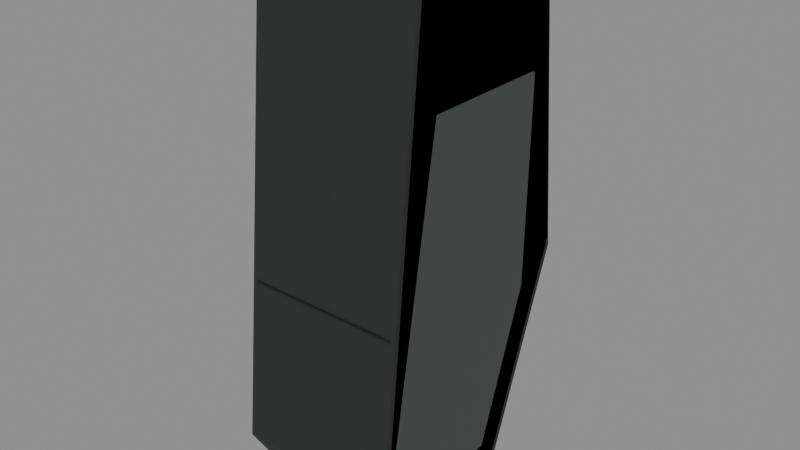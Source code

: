 # Source: ak_grip.blend  (saved by Blender 5.2.45; exported with 4.5.12 LTS)
import bpy
from mathutils import Matrix  # noqa: F401  (used for matrix-valued properties, if any)

bpy.ops.wm.read_factory_settings(use_empty=True)
scene = bpy.context.scene
scene.name = 'RAID_Attachment_ak_grip'

# ---- images (referenced by path relative to the original .blend; pixels are not part of the script)
import os
ASSET_DIR = os.environ.get("B2B_ASSET_DIR", "")  # directory of the original .blend (textures are referenced by path, not embedded)
HERE = os.path.dirname(os.path.abspath(__file__))  # packed textures are extracted next to this script under _unpacked/

def load_image(name, relpath, width, height, colorspace="sRGB"):
    """Load a texture the original file referenced (path relative to the .blend, or extracted next to this script)."""
    p = next((c for c in (os.path.join(HERE, relpath), os.path.join(ASSET_DIR, relpath)) if relpath and os.path.exists(c)), "")
    if p:
        img = bpy.data.images.load(p, check_existing=True)
        img.name = name
    else:  # same state as the original file: an image datablock whose file is absent (Cycles renders it pink)
        img = bpy.data.images.new(name, width, height)
        img.source = "FILE"
        img.filepath = "//" + (relpath or name)
    img.colorspace_settings.name = colorspace
    return img
img_raid_original_polymer_grain_006 = load_image('RAID_Original_polymer_Grain.006', '_unpacked/polymer-grain.b483cae4.png', 256, 256, 'sRGB')

# ---- materials (node trees are filled in below, after node groups)
mat_raid_original_attachment_polymer_006 = bpy.data.materials.new('RAID_Original_Attachment_polymer.006')
mat_raid_original_attachment_polymer_006.diffuse_color = (0.14, 0.165, 0.16, 1.0)
mat_raid_original_attachment_inset_005 = bpy.data.materials.new('RAID_Original_Attachment_inset.005')
mat_raid_original_attachment_inset_005.diffuse_color = (0.055, 0.07, 0.065, 1.0)

# ---- material node trees
mat_raid_original_attachment_polymer_006.use_nodes = True; mat_raid_original_attachment_polymer_006.node_tree.nodes.clear()
_N = mat_raid_original_attachment_polymer_006.node_tree.nodes; _L = mat_raid_original_attachment_polymer_006.node_tree.links
n0 = _N.new('ShaderNodeBsdfPrincipled'); n0.name = 'Principled BSDF'; n0.location = (-200, 100)
n0.inputs[2].default_value = 0.76
n0.inputs[10].default_value = 0.005
n1 = _N.new('ShaderNodeOutputMaterial'); n1.name = 'Material Output'; n1.location = (200, 100)
n2 = _N.new('ShaderNodeTexImage'); n2.name = 'Image Texture'; n2.location = (0, 0)
n2.image = img_raid_original_polymer_grain_006
_L.new(n0.outputs[0], n1.inputs[0])
_L.new(n2.outputs[0], n0.inputs[0])
n1.is_active_output = True
mat_raid_original_attachment_inset_005.use_nodes = True; mat_raid_original_attachment_inset_005.node_tree.nodes.clear()
_N = mat_raid_original_attachment_inset_005.node_tree.nodes; _L = mat_raid_original_attachment_inset_005.node_tree.links
n0 = _N.new('ShaderNodeBsdfPrincipled'); n0.name = 'Principled BSDF'; n0.location = (-200, 100)
n0.inputs[0].default_value = (0.055, 0.07, 0.065, 1.0)
n0.inputs[2].default_value = 0.8
n0.inputs[10].default_value = 0.005
n1 = _N.new('ShaderNodeOutputMaterial'); n1.name = 'Material Output'; n1.location = (200, 100)
_L.new(n0.outputs[0], n1.inputs[0])
n1.is_active_output = True

# ---- meshes
me_ak_grip_contoured_grip_004 = bpy.data.meshes.new('ak_grip_contoured_grip.004')
me_ak_grip_contoured_grip_004.from_pydata([(-0.03, 0.06701, -0.0392), (-0.032, 0.06667, -0.03877), (-0.03, 0.06888, -0.037), (-0.032, 0.06281, 0.0242), (-0.03, 0.06301, 0.02619), (-0.03, 0.06512, 0.024), (-0.032, -0.1156, 0.04105), (-0.03, -0.1167, 0.04194), (-0.03, -0.113, 0.04281), (-0.032, -0.1366, 0.02798), (-0.03, -0.1391, 0.026), (-0.03, -0.1373, 0.02906), (-0.032, -0.1386, -0.01677), (-0.03, -0.1391, -0.0187), (-0.03, -0.1409, -0.016), (-0.032, -0.04857, -0.05014), (-0.03, -0.052, -0.051), (0.03, 0.06701, -0.0392), (0.03, 0.06888, -0.037), (0.032, 0.06667, -0.03877), (0.03, 0.06301, 0.02619), (0.032, 0.06281, 0.0242), (0.03, 0.06512, 0.024), (0.03, -0.1167, 0.04194), (0.032, -0.1156, 0.04105), (0.03, -0.113, 0.04281), (0.03, -0.1391, 0.026), (0.032, -0.1366, 0.02798), (0.03, -0.1373, 0.02906), (0.03, -0.1391, -0.0187), (0.032, -0.1386, -0.01677), (0.03, -0.1409, -0.016), (0.032, -0.04857, -0.05014), (0.03, -0.052, -0.051), (-0.0288, -0.029, -0.044), (-0.0288, -0.029, -0.029), (-0.0288, -0.023, -0.029), (-0.0288, -0.023, -0.044), (0.0288, -0.029, -0.044), (0.0288, -0.029, -0.029), (0.0288, -0.023, -0.029), (0.0288, -0.023, -0.044), (-0.0288, -0.053, -0.039), (-0.0288, -0.053, -0.024), (-0.0288, -0.047, -0.024), (-0.0288, -0.047, -0.039), (0.0288, -0.053, -0.039), (0.0288, -0.053, -0.024), (0.0288, -0.047, -0.024), (0.0288, -0.047, -0.039), (-0.0288, -0.077, -0.034), (-0.0288, -0.077, -0.019), (-0.0288, -0.071, -0.019), (-0.0288, -0.071, -0.034), (0.0288, -0.077, -0.034), (0.0288, -0.077, -0.019), (0.0288, -0.071, -0.019), (0.0288, -0.071, -0.034), (-0.0288, -0.101, -0.029), (-0.0288, -0.101, -0.014), (-0.0288, -0.095, -0.014), (-0.0288, -0.095, -0.029), (0.0288, -0.101, -0.029), (0.0288, -0.101, -0.014), (0.0288, -0.095, -0.014), (0.0288, -0.095, -0.029)], [], [(0, 1, 2), (3, 4, 5), (6, 7, 8), (9, 10, 11), (12, 13, 14), (17, 18, 19), (20, 21, 22), (23, 24, 25), (26, 27, 28), (29, 30, 31), (2, 18, 17, 0), (1, 3, 5, 2), (4, 20, 22, 5), (18, 22, 21, 19), (3, 6, 8, 4), (7, 23, 25, 8), (20, 25, 24, 21), (6, 9, 11, 7), (10, 26, 28, 11), (23, 28, 27, 24), (9, 12, 14, 10), (13, 29, 31, 14), (26, 31, 30, 27), (12, 15, 16, 13), (29, 33, 32, 30), (0, 16, 15, 1), (19, 32, 33, 17), (16, 0, 17, 33), (2, 5, 22, 18), (15, 12, 1), (12, 3, 1), (4, 8, 25, 20), (9, 6, 3), (12, 9, 3), (7, 11, 28, 23), (10, 14, 31, 26), (13, 16, 33, 29), (19, 30, 32), (19, 21, 30), (21, 24, 27), (21, 27, 30), (34, 38, 39, 35), (35, 39, 40, 36), (36, 40, 41, 37), (37, 41, 38, 34), (36, 34, 35), (38, 40, 39), (37, 34, 36), (38, 41, 40), (42, 46, 47, 43), (43, 47, 48, 44), (44, 48, 49, 45), (45, 49, 46, 42), (44, 42, 43), (46, 48, 47), (45, 42, 44), (46, 49, 48), (50, 54, 55, 51), (51, 55, 56, 52), (52, 56, 57, 53), (53, 57, 54, 50), (52, 50, 51), (54, 56, 55), (53, 50, 52), (54, 57, 56), (58, 62, 63, 59), (59, 63, 64, 60), (60, 64, 65, 61), (61, 65, 62, 58), (60, 58, 59), (62, 64, 63), (61, 58, 60), (62, 65, 64)])
_uv = me_ak_grip_contoured_grip_004.uv_layers.new(name='UVMap')
_uv.uv.foreach_set('vector', [-0.06667, -0.08711, -0.07111, -0.08615, -0.06667, -0.08223, 0.1396, 0.05377, 0.14, 0.0582, 0.1447, 0.05334, -0.07111, -0.257, -0.06667, -0.2593, -0.06667, -0.2511, -0.07111, 0.06217, -0.06667, 0.05778, -0.06667, 0.06458, -0.07111, -0.03726, -0.06667, -0.04155, -0.06667, -0.03556, 0.06667, -0.08711, 0.06667, -0.08223, 0.07111, -0.08615, 0.14, 0.0582, 0.1396, 0.05377, 0.1447, 0.05334, 0.06667, -0.2593, 0.07111, -0.257, 0.06667, -0.2511, 0.06667, 0.05778, 0.07111, 0.06217, 0.06667, 0.06458, 0.06667, -0.04155, 0.07111, -0.03726, 0.06667, -0.03556, -0.06667, -0.08223, 0.06667, -0.08223, 0.06667, -0.08711, -0.06667, -0.08711, 0.1482, -0.08615, 0.1396, 0.05377, 0.1447, 0.05334, 0.1531, -0.08223, -0.06667, 0.0582, 0.06667, 0.0582, 0.06667, 0.05334, -0.06667, 0.05334, 0.1531, -0.08223, 0.1447, 0.05334, 0.1396, 0.05377, 0.1482, -0.08615, 0.1396, 0.05377, -0.257, 0.09123, -0.2511, 0.09514, 0.14, 0.0582, -0.06667, -0.2593, 0.06667, -0.2593, 0.06667, -0.2511, -0.06667, -0.2511, 0.14, 0.0582, -0.2511, 0.09514, -0.257, 0.09123, 0.1396, 0.05377, -0.07111, -0.257, -0.07111, -0.3036, -0.06667, -0.3051, -0.06667, -0.2593, -0.06667, 0.05778, 0.06667, 0.05778, 0.06667, 0.06458, -0.06667, 0.06458, 0.06667, -0.2593, 0.06667, -0.3051, 0.07111, -0.3036, 0.07111, -0.257, -0.3036, 0.06217, -0.3079, -0.03726, -0.3131, -0.03556, -0.3091, 0.05778, -0.06667, -0.04155, 0.06667, -0.04155, 0.06667, -0.03556, -0.06667, -0.03556, -0.3091, 0.05778, -0.3131, -0.03556, -0.3079, -0.03726, -0.3036, 0.06217, -0.3079, -0.03726, -0.1079, -0.1114, -0.1156, -0.1133, -0.3092, -0.04155, -0.3092, -0.04155, -0.1156, -0.1133, -0.1079, -0.1114, -0.3079, -0.03726, -0.06667, 0.1489, -0.06667, -0.1156, -0.07111, -0.1079, -0.07111, 0.1482, 0.07111, 0.1482, 0.07111, -0.1079, 0.06667, -0.1156, 0.06667, 0.1489, -0.06667, -0.1156, -0.06667, 0.1489, 0.06667, 0.1489, 0.06667, -0.1156, -0.06667, -0.08223, -0.06667, 0.05334, 0.06667, 0.05334, 0.06667, -0.08223, -0.1079, -0.1114, -0.3079, -0.03726, 0.1482, -0.08615, -0.3079, -0.03726, 0.1396, 0.05377, 0.1482, -0.08615, -0.06667, 0.14, -0.06667, -0.2511, 0.06667, -0.2511, 0.06667, 0.14, -0.3036, 0.06217, -0.257, 0.09123, 0.1396, 0.05377, -0.3079, -0.03726, -0.3036, 0.06217, 0.1396, 0.05377, -0.06667, -0.2593, -0.06667, -0.3051, 0.06667, -0.3051, 0.06667, -0.2593, -0.06667, 0.05778, -0.06667, -0.03556, 0.06667, -0.03556, 0.06667, 0.05778, -0.06667, -0.3092, -0.06667, -0.1156, 0.06667, -0.1156, 0.06667, -0.3092, 0.1482, -0.08615, -0.3079, -0.03726, -0.1079, -0.1114, 0.1482, -0.08615, 0.1396, 0.05377, -0.3079, -0.03726, 0.1396, 0.05377, -0.257, 0.09123, -0.3036, 0.06217, 0.1396, 0.05377, -0.3036, 0.06217, -0.3079, -0.03726, -0.064, -0.09778, 0.064, -0.09778, 0.064, -0.06444, -0.064, -0.06444, -0.064, -0.06444, 0.064, -0.06444, 0.064, -0.05111, -0.064, -0.05111, -0.064, -0.06444, 0.064, -0.06444, 0.064, -0.09778, -0.064, -0.09778, -0.064, -0.05111, 0.064, -0.05111, 0.064, -0.06444, -0.064, -0.06444, -0.05111, -0.06444, -0.06444, -0.09778, -0.06444, -0.06444, -0.06444, -0.09778, -0.05111, -0.06444, -0.06444, -0.06444, -0.05111, -0.09778, -0.06444, -0.09778, -0.05111, -0.06444, -0.06444, -0.09778, -0.05111, -0.09778, -0.05111, -0.06444, -0.064, -0.08667, 0.064, -0.08667, 0.064, -0.05333, -0.064, -0.05333, -0.064, -0.1178, 0.064, -0.1178, 0.064, -0.1044, -0.064, -0.1044, -0.064, -0.05333, 0.064, -0.05333, 0.064, -0.08667, -0.064, -0.08667, -0.064, -0.1044, 0.064, -0.1044, 0.064, -0.1178, -0.064, -0.1178, -0.1044, -0.05333, -0.1178, -0.08667, -0.1178, -0.05333, -0.1178, -0.08667, -0.1044, -0.05333, -0.1178, -0.05333, -0.1044, -0.08667, -0.1178, -0.08667, -0.1044, -0.05333, -0.1178, -0.08667, -0.1044, -0.08667, -0.1044, -0.05333, -0.064, -0.07556, 0.064, -0.07556, 0.064, -0.04222, -0.064, -0.04222, -0.064, -0.1711, 0.064, -0.1711, 0.064, -0.1578, -0.064, -0.1578, -0.064, -0.04222, 0.064, -0.04222, 0.064, -0.07556, -0.064, -0.07556, -0.064, -0.1578, 0.064, -0.1578, 0.064, -0.1711, -0.064, -0.1711, -0.1578, -0.04222, -0.1711, -0.07556, -0.1711, -0.04222, -0.1711, -0.07556, -0.1578, -0.04222, -0.1711, -0.04222, -0.1578, -0.07556, -0.1711, -0.07556, -0.1578, -0.04222, -0.1711, -0.07556, -0.1578, -0.07556, -0.1578, -0.04222, -0.064, -0.06444, 0.064, -0.06444, 0.064, -0.03111, -0.064, -0.03111, -0.064, -0.2244, 0.064, -0.2244, 0.064, -0.2111, -0.064, -0.2111, -0.064, -0.03111, 0.064, -0.03111, 0.064, -0.06444, -0.064, -0.06444, -0.064, -0.2111, 0.064, -0.2111, 0.064, -0.2244, -0.064, -0.2244, -0.2111, -0.03111, -0.2244, -0.06444, -0.2244, -0.03111, -0.2244, -0.06444, -0.2111, -0.03111, -0.2244, -0.03111, -0.2111, -0.06444, -0.2244, -0.06444, -0.2111, -0.03111, -0.2244, -0.06444, -0.2111, -0.06444, -0.2111, -0.03111])
me_ak_grip_contoured_grip_004.materials.append(mat_raid_original_attachment_polymer_006)
me_ak_grip_contoured_grip_004.update()
me_ak_grip_grip_panel_004 = bpy.data.meshes.new('ak_grip_grip_panel.004')
me_ak_grip_grip_panel_004.from_pydata([(-0.0005, 0.02, -0.033), (-0.0005, 0.02, 0.018), (-0.0005, -0.105, 0.039), (-0.0005, -0.12, 0.023), (-0.0005, -0.12, -0.011), (-0.0005, -0.06, -0.032), (0.0005, 0.02, -0.033), (0.0005, 0.02, 0.018), (0.0005, -0.105, 0.039), (0.0005, -0.12, 0.023), (0.0005, -0.12, -0.011), (0.0005, -0.06, -0.032), (0.0655, 0.02, -0.033), (0.0655, 0.02, 0.018), (0.0655, -0.105, 0.039), (0.0655, -0.12, 0.023), (0.0655, -0.12, -0.011), (0.0655, -0.06, -0.032), (0.0665, 0.02, -0.033), (0.0665, 0.02, 0.018), (0.0665, -0.105, 0.039), (0.0665, -0.12, 0.023), (0.0665, -0.12, -0.011), (0.0665, -0.06, -0.032)], [], [(0, 1, 7, 6), (1, 2, 8, 7), (2, 3, 9, 8), (3, 4, 10, 9), (4, 5, 11, 10), (5, 0, 6, 11), (3, 2, 1), (7, 8, 9), (4, 3, 1), (7, 9, 10), (4, 1, 0), (6, 7, 10), (5, 4, 0), (6, 10, 11), (12, 13, 19, 18), (13, 14, 20, 19), (14, 15, 21, 20), (15, 16, 22, 21), (16, 17, 23, 22), (17, 12, 18, 23), (15, 14, 13), (19, 20, 21), (16, 15, 13), (19, 21, 22), (16, 13, 12), (18, 19, 22), (17, 16, 12), (18, 22, 23)])
_uv = me_ak_grip_grip_panel_004.uv_layers.new(name='UVMap')
_uv.uv.foreach_set('vector', [-0.001111, -0.07333, -0.001111, 0.04, 0.001111, 0.04, 0.001111, -0.07333, -0.001111, 0.04444, -0.001111, -0.2333, 0.001111, -0.2333, 0.001111, 0.04444, -0.001111, 0.08667, -0.001111, 0.05111, 0.001111, 0.05111, 0.001111, 0.08667, -0.001111, 0.05111, -0.001111, -0.02444, 0.001111, -0.02444, 0.001111, 0.05111, -0.001111, -0.2667, -0.001111, -0.1333, 0.001111, -0.1333, 0.001111, -0.2667, -0.001111, -0.1333, -0.001111, 0.04444, 0.001111, 0.04444, 0.001111, -0.1333, -0.2667, 0.05111, -0.2333, 0.08667, 0.04444, 0.04, 0.04444, 0.04, -0.2333, 0.08667, -0.2667, 0.05111, -0.2667, -0.02444, -0.2667, 0.05111, 0.04444, 0.04, 0.04444, 0.04, -0.2667, 0.05111, -0.2667, -0.02444, -0.2667, -0.02444, 0.04444, 0.04, 0.04444, -0.07333, 0.04444, -0.07333, 0.04444, 0.04, -0.2667, -0.02444, -0.1333, -0.07111, -0.2667, -0.02444, 0.04444, -0.07333, 0.04444, -0.07333, -0.2667, -0.02444, -0.1333, -0.07111, -0.001111, -0.07333, -0.001111, 0.04, 0.001111, 0.04, 0.001111, -0.07333, -0.001111, 0.04444, -0.001111, -0.2333, 0.001111, -0.2333, 0.001111, 0.04444, -0.001111, 0.08667, -0.001111, 0.05111, 0.001111, 0.05111, 0.001111, 0.08667, -0.001111, 0.05111, -0.001111, -0.02444, 0.001111, -0.02444, 0.001111, 0.05111, -0.001111, -0.2667, -0.001111, -0.1333, 0.001111, -0.1333, 0.001111, -0.2667, -0.001111, -0.1333, -0.001111, 0.04444, 0.001111, 0.04444, 0.001111, -0.1333, -0.2667, 0.05111, -0.2333, 0.08667, 0.04444, 0.04, 0.04444, 0.04, -0.2333, 0.08667, -0.2667, 0.05111, -0.2667, -0.02444, -0.2667, 0.05111, 0.04444, 0.04, 0.04444, 0.04, -0.2667, 0.05111, -0.2667, -0.02444, -0.2667, -0.02444, 0.04444, 0.04, 0.04444, -0.07333, 0.04444, -0.07333, 0.04444, 0.04, -0.2667, -0.02444, -0.1333, -0.07111, -0.2667, -0.02444, 0.04444, -0.07333, 0.04444, -0.07333, -0.2667, -0.02444, -0.1333, -0.07111])
me_ak_grip_grip_panel_004.materials.append(mat_raid_original_attachment_inset_005)
me_ak_grip_grip_panel_004.update()
me_ak_grip_contoured_grip_005 = bpy.data.meshes.new('ak_grip_contoured_grip.005')
me_ak_grip_contoured_grip_005.from_pydata([(-0.032, 0.069, -0.039), (-0.032, 0.065, 0.026), (-0.032, -0.115, 0.043), (-0.032, -0.139, 0.028), (-0.032, -0.141, -0.018), (-0.032, -0.052, -0.051), (0.032, 0.069, -0.039), (0.032, 0.065, 0.026), (0.032, -0.115, 0.043), (0.032, -0.139, 0.028), (0.032, -0.141, -0.018), (0.032, -0.052, -0.051)], [], [(0, 1, 7, 6), (1, 2, 8, 7), (2, 3, 9, 8), (3, 4, 10, 9), (4, 5, 11, 10), (5, 0, 6, 11), (3, 2, 1), (7, 8, 9), (4, 3, 1), (7, 9, 10), (4, 1, 0), (6, 7, 10), (5, 4, 0), (6, 10, 11)])
_uv = me_ak_grip_contoured_grip_005.uv_layers.new(name='UVMap')
_uv.uv.foreach_set('vector', [-0.07111, -0.08667, -0.07111, 0.05778, 0.07111, 0.05778, 0.07111, -0.08667, -0.07111, 0.1444, -0.07111, -0.2556, 0.07111, -0.2556, 0.07111, 0.1444, -0.07111, -0.2556, -0.07111, -0.3089, 0.07111, -0.3089, 0.07111, -0.2556, -0.07111, 0.06222, -0.07111, -0.04, 0.07111, -0.04, 0.07111, 0.06222, -0.07111, -0.3133, -0.07111, -0.1156, 0.07111, -0.1156, 0.07111, -0.3133, -0.07111, -0.1156, -0.07111, 0.1533, 0.07111, 0.1533, 0.07111, -0.1156, -0.3089, 0.06222, -0.2556, 0.09556, 0.1444, 0.05778, 0.1444, 0.05778, -0.2556, 0.09556, -0.3089, 0.06222, -0.3133, -0.04, -0.3089, 0.06222, 0.1444, 0.05778, 0.1444, 0.05778, -0.3089, 0.06222, -0.3133, -0.04, -0.3133, -0.04, 0.1444, 0.05778, 0.1533, -0.08667, 0.1533, -0.08667, 0.1444, 0.05778, -0.3133, -0.04, -0.1156, -0.1133, -0.3133, -0.04, 0.1533, -0.08667, 0.1533, -0.08667, -0.3133, -0.04, -0.1156, -0.1133])
me_ak_grip_contoured_grip_005.materials.append(mat_raid_original_attachment_polymer_006)
me_ak_grip_contoured_grip_005.update()

# ---- objects
ob_ak_grip_contoured_grip = bpy.data.objects.new('ak_grip_contoured_grip', me_ak_grip_contoured_grip_004)
ob_ak_grip_grip_panel = bpy.data.objects.new('ak_grip_grip_panel', me_ak_grip_grip_panel_004)
ob_ak_grip_contoured_grip_001 = bpy.data.objects.new('ak_grip_contoured_grip.001', me_ak_grip_contoured_grip_005)

# ---- transforms, parenting, visibility, modifiers, constraints
ob_ak_grip_contoured_grip.location = (0.0, 0.0, 0.0)
ob_ak_grip_contoured_grip.rotation_euler = (1.571, -0.0, 0.0)
ob_ak_grip_grip_panel.location = (-0.033, 0.0, 0.0)
ob_ak_grip_grip_panel.rotation_euler = (1.571, -0.0, 0.0)
ob_ak_grip_contoured_grip_001.location = (0.0, 0.0, 0.0)
ob_ak_grip_contoured_grip_001.rotation_euler = (1.571, -0.0, 0.0)

# ---- collection membership
scene.collection.objects.link(ob_ak_grip_contoured_grip)
scene.collection.objects.link(ob_ak_grip_grip_panel)
scene.collection.objects.link(ob_ak_grip_contoured_grip_001)

# ---- scene / render settings (as saved in the file)
scene.frame_start = 1; scene.frame_end = 250; scene.frame_set(1)
scene.render.engine = 'BLENDER_EEVEE_NEXT'
scene.render.image_settings.exr_codec = 'NONE'
scene.render.use_bake_clear = False
scene.render.bake_margin = 0
scene.render.bake_bias = 0.0
scene.render.bake_samples = 0
scene.render.simplify_subdivision_render = 0
scene.render.simplify_child_particles_render = 0.0
scene.render.compositor_device = 'GPU'
scene.eevee.use_volume_custom_range = False
scene.eevee.gtao_distance = 0.0
scene.eevee.use_fast_gi = False
scene.eevee.fast_gi_thickness_near = 0.1
scene.eevee.fast_gi_thickness_far = 0.0
scene.eevee.ray_tracing_options.screen_trace_thickness = 0.1
bpy.context.view_layer.update()

# ---- added for rendering (the .blend has no active camera and no usable light): camera, sun + grey world if the file has none
cam_auto = bpy.data.cameras.new('AutoCamera')
cam_auto.lens = 50.0
cam_auto.sensor_width = 36.0
cam_auto.clip_end = 1000.0
ob_auto_camera = bpy.data.objects.new('AutoCamera', cam_auto)
scene.collection.objects.link(ob_auto_camera)
ob_auto_camera.location = (0.221716, -0.26206, 0.141373)
ob_auto_camera.rotation_euler = (1.09748, -7.21219e-08, 0.694738)
scene.camera = ob_auto_camera
light_auto_sun = bpy.data.lights.new('AutoSun', 'SUN')
light_auto_sun.energy = 3.0
light_auto_sun.angle = 0.0523599
ob_auto_sun = bpy.data.objects.new('AutoSun', light_auto_sun)
scene.collection.objects.link(ob_auto_sun)
ob_auto_sun.rotation_euler = (0.872665, 0.174533, 0.523599)
if scene.world is None:
    world_auto = bpy.data.worlds.new('AutoWorld')
    world_auto.color = (0.3, 0.3, 0.3)
    scene.world = world_auto
bpy.context.view_layer.update()
